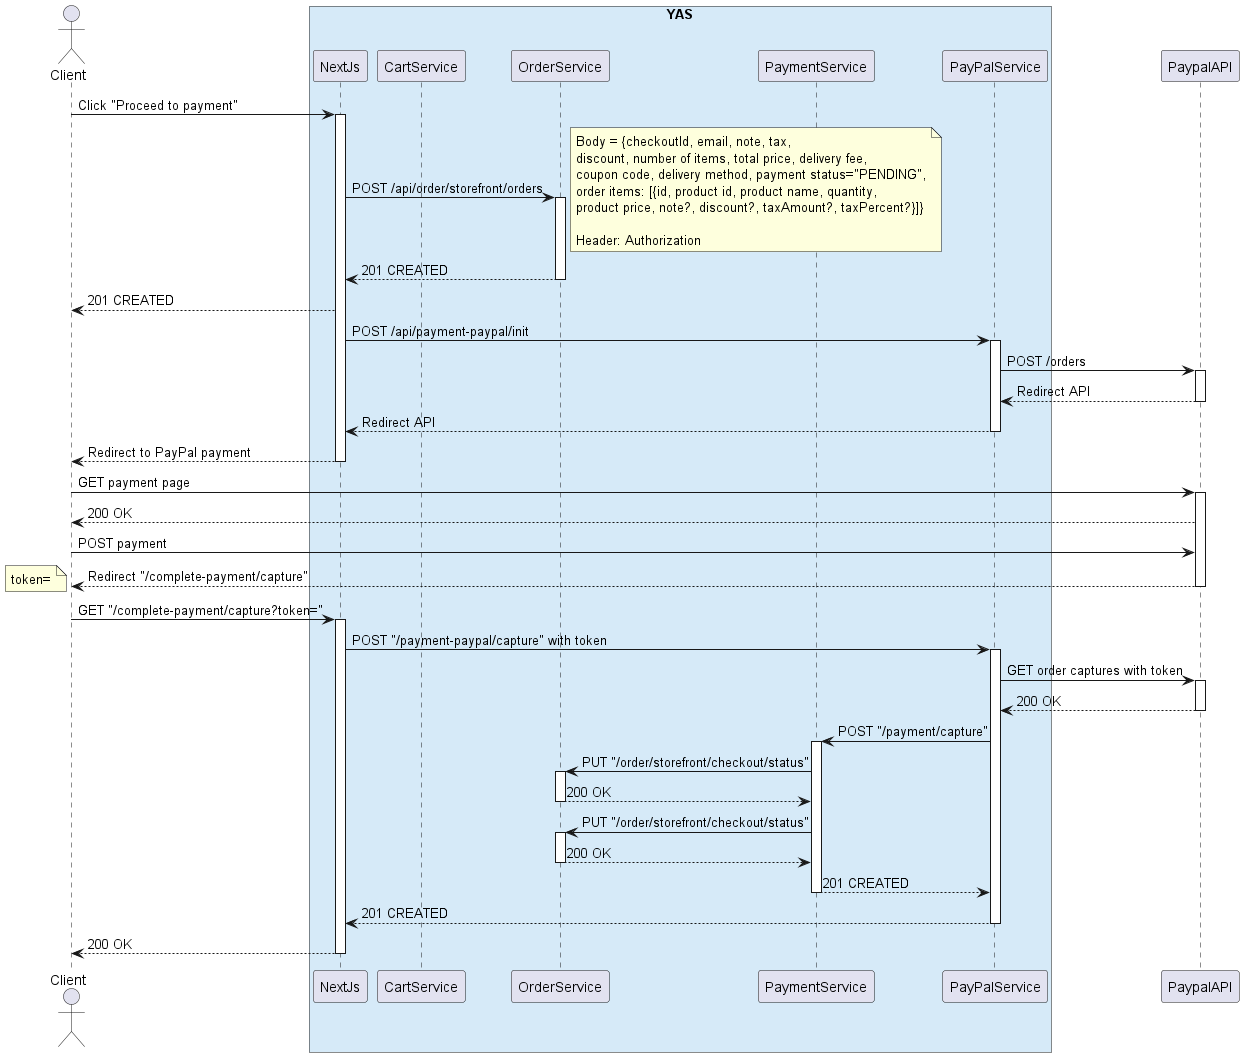

The diagram above was rendered by PlantUML. Its source (embedded in the PNG):
@startuml Create order flow
actor Client
box "YAS" #D6EAF8
participant NextJs
participant CartService as cart
participant OrderService as order
participant PaymentService as payment
participant PayPalService as ppal
end box
participant PaypalAPI as ppAPI

Client -> NextJs: Click "Proceed to payment"
activate NextJs
NextJs -> order: POST /api/order/storefront/orders
note right
    Body = {checkoutId, email, note, tax,
    discount, number of items, total price, delivery fee,
    coupon code, delivery method, payment status="PENDING",
    order items: [{id, product id, product name, quantity,
    product price, note?, discount?, taxAmount?, taxPercent?}]}

    Header: Authorization
end note
activate order
order --> NextJs: 201 CREATED
deactivate order
NextJs --> Client: 201 CREATED
NextJs -> ppal: POST /api/payment-paypal/init
activate ppal
ppal -> ppAPI: POST /orders
activate ppAPI
ppAPI --> ppal: Redirect API
deactivate ppAPI
ppal --> NextJs: Redirect API
deactivate ppal
NextJs --> Client: Redirect to PayPal payment
deactivate NextJs
Client -> ppAPI: GET payment page
activate ppAPI
ppAPI --> Client: 200 OK
Client -> ppAPI: POST payment
ppAPI --> Client: Redirect "/complete-payment/capture"
note left
token=
end note
deactivate ppAPI
Client -> NextJs: GET "/complete-payment/capture?token="
activate NextJs
NextJs -> ppal: POST "/payment-paypal/capture" with token
activate ppal
ppal -> ppAPI: GET order captures with token
activate ppAPI
ppAPI --> ppal: 200 OK
deactivate ppAPI
ppal -> payment: POST "/payment/capture"
activate payment
payment -> order: PUT "/order/storefront/checkout/status"
activate order
order --> payment: 200 OK
deactivate order
payment -> order: PUT "/order/storefront/checkout/status"
activate order
order --> payment: 200 OK
deactivate order
payment --> ppal: 201 CREATED
deactivate payment
ppal --> NextJs: 201 CREATED
deactivate ppal
NextJs --> Client: 200 OK
deactivate NextJs

deactivate NextJs
@enduml